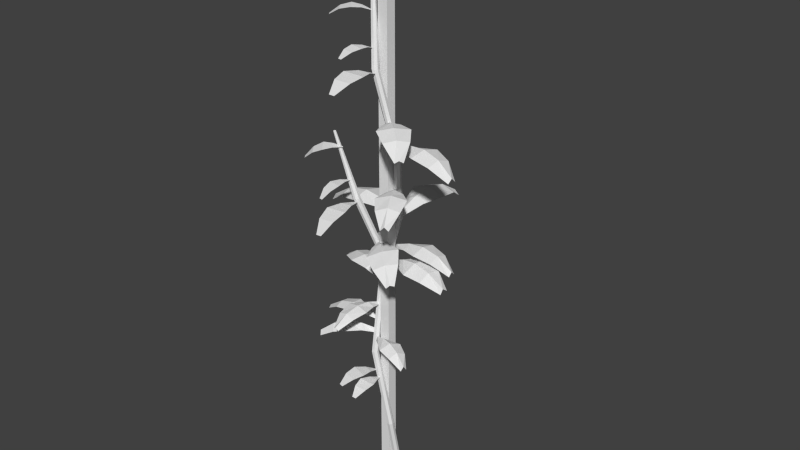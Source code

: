 # Source: tomatoGrowth.blend  (saved by Blender 2.76.0; exported with 4.5.12 LTS)
import bpy
from mathutils import Matrix  # noqa: F401  (used for matrix-valued properties, if any)

bpy.ops.wm.read_factory_settings(use_empty=True)
scene = bpy.context.scene
scene.name = 'Scene'

# ---- collections
col_collection_1 = bpy.data.collections.new('Collection 1'); scene.collection.children.link(col_collection_1)

# ---- world
world_world = bpy.data.worlds.new('World'); scene.world = world_world
world_world.color = (0.05088, 0.05088, 0.05088)
world_world.use_sun_shadow = False
world_world.sun_shadow_jitter_overblur = 0.0
world_world.cycles.sampling_method = 'MANUAL'
world_world.cycles.sample_map_resolution = 256

# ---- meshes
me_plane = bpy.data.meshes.new('Plane')
me_plane.from_pydata([(-0.006438, -0.006438, -0.01506), (-0.006438, -0.006438, 0.719), (-0.006438, 0.006438, -0.01506), (-0.006438, 0.006438, 0.719), (0.006438, -0.006438, -0.01506), (0.006438, -0.006438, 0.719), (0.006438, 0.006438, -0.01506), (0.006438, 0.006438, 0.719), (0.01306, 0.01601, -0.03251), (-0.01754, 0.001408, 0.654), (0.01653, 0.01434, -0.03251), (-0.01548, 0.00042, 0.654), (0.01739, 0.01058, -0.03251), (-0.01498, -0.001801, 0.654), (0.01499, 0.00757, -0.03251), (-0.0164, -0.003582, 0.654), (0.01113, 0.00757, -0.03251), (-0.01867, -0.003582, 0.654), (0.008728, 0.01058, -0.03251), (-0.02009, -0.001801, 0.654), (0.009585, 0.01434, -0.03251), (-0.01959, 0.00042, 0.654), (-0.002669, -0.01121, 0.5465), (0.0008035, -0.01288, 0.5465), (0.001661, -0.01664, 0.5465), (-0.000742, -0.01965, 0.5465), (-0.004596, -0.01965, 0.5465), (-0.006999, -0.01664, 0.5465), (-0.006142, -0.01288, 0.5465), (0.02079, -0.0001107, 0.448), (0.02165, -0.003868, 0.448), (0.01924, -0.006882, 0.448), (0.01539, -0.006882, 0.448), (0.01299, -0.003868, 0.448), (0.01384, -0.0001107, 0.448), (0.01732, 0.001562, 0.448), (0.00361, 0.02359, 0.3544), (0.004468, 0.01984, 0.3544), (0.002065, 0.01682, 0.3544), (-0.00179, 0.01682, 0.3544), (-0.004193, 0.01984, 0.3544), (-0.003335, 0.02359, 0.3544), (0.0001376, 0.02527, 0.3544), (-0.01138, 0.009489, 0.271), (-0.01052, 0.005731, 0.271), (-0.01293, 0.002718, 0.271), (-0.01678, 0.002718, 0.271), (-0.01918, 0.005731, 0.271), (-0.01833, 0.009489, 0.271), (-0.01485, 0.01116, 0.271), (-0.006633, -0.009988, 0.179), (-0.005776, -0.01375, 0.179), (-0.008179, -0.01676, 0.179), (-0.01203, -0.01676, 0.179), (-0.01444, -0.01375, 0.179), (-0.01358, -0.009988, 0.179), (-0.01011, -0.008316, 0.179), (0.01435, -0.006655, 0.07777), (0.0152, -0.01041, 0.07777), (0.0128, -0.01343, 0.07777), (0.008946, -0.01343, 0.07777), (0.006543, -0.01041, 0.07777), (0.007401, -0.006655, 0.07777), (0.01087, -0.004982, 0.07777), (-0.002496, 0.02536, 0.3552), (0.003281, 0.02536, 0.3552), (-0.005572, 0.1294, 0.3451), (0.006358, 0.1294, 0.3451), (-0.01739, 0.1034, 0.3618), (-0.02245, 0.07604, 0.3677), (-0.01247, 0.04973, 0.3644), (0.01326, 0.04973, 0.3644), (0.02323, 0.07604, 0.3677), (0.01817, 0.1034, 0.3618), (-0.01988, 0.005775, 0.2697), (-0.01813, 0.01013, 0.2697), (-0.09927, 0.03487, 0.2615), (-0.09567, 0.04386, 0.2615), (-0.08324, 0.01812, 0.2751), (-0.06411, 0.006028, 0.2799), (-0.04126, 0.005609, 0.2772), (-0.03349, 0.02501, 0.2772), (-0.05032, 0.04047, 0.2799), (-0.07251, 0.04493, 0.2751), (0.02123, -0.001637, 0.4526), (0.02039, -0.006389, 0.4526), (0.1073, -0.01425, 0.4442), (0.1056, -0.02406, 0.4442), (0.08764, -0.0007462, 0.4582), (0.06583, 0.007406, 0.4631), (0.04273, 0.003026, 0.4603), (0.03899, -0.01814, 0.4603), (0.05918, -0.03018, 0.4631), (0.08246, -0.03, 0.4582), (-0.01241, -0.01075, 0.2042), (-0.01456, -0.007708, 0.2042), (-0.06599, -0.05107, 0.1976), (-0.07043, -0.0448, 0.1976), (-0.04793, -0.04762, 0.2084), (-0.03164, -0.04009, 0.2122), (-0.02151, -0.02506, 0.2101), (-0.03108, -0.01153, 0.2101), (-0.04863, -0.01606, 0.2122), (-0.06116, -0.02892, 0.2084), (-0.01345, 0.0132, 0.305), (-0.01083, 0.01544, 0.305), (-0.05523, 0.05915, 0.299), (-0.04982, 0.06378, 0.299), (-0.05049, 0.04279, 0.309), (-0.04215, 0.02842, 0.3125), (-0.02743, 0.02037, 0.3105), (-0.01577, 0.03035, 0.3105), (-0.02146, 0.04614, 0.3125), (-0.03439, 0.05659, 0.309), (-0.005774, 0.01434, 0.6751), (-0.004707, 0.01383, 0.6751), (-0.004443, 0.01267, 0.6751), (-0.005182, 0.01175, 0.6751), (-0.006367, 0.01175, 0.6751), (-0.007106, 0.01267, 0.6751), (-0.006842, 0.01383, 0.6751), (-0.01154, -0.009891, 0.6083), (-0.0131, -0.007869, 0.6083), (-0.04715, -0.03897, 0.6039), (-0.05036, -0.0348, 0.6039), (-0.03487, -0.03612, 0.6113), (-0.02392, -0.03051, 0.6139), (-0.01739, -0.01994, 0.6124), (-0.02431, -0.01093, 0.6124), (-0.03621, -0.01452, 0.6139), (-0.04444, -0.02367, 0.6113), (-0.01374, -0.06852, 0.5467), (-0.01657, -0.05109, 0.5504), (-0.009893, -0.03457, 0.5484), (0.006407, -0.03492, 0.5484), (0.01237, -0.05172, 0.5504), (0.008782, -0.06901, 0.5467), (-0.006616, -0.08515, 0.5361), (0.000941, -0.08531, 0.5361), (-0.003238, -0.01927, 0.5425), (0.0004214, -0.01935, 0.5425), (-0.005734, -0.01522, 0.5692), (-0.008059, -0.01468, 0.5692), (-0.01427, -0.05738, 0.5651), (-0.01907, -0.05626, 0.5651), (-0.007073, -0.04804, 0.572), (-0.002463, -0.03748, 0.5744), (-0.004008, -0.02596, 0.573), (-0.01436, -0.02355, 0.573), (-0.02085, -0.0332, 0.5744), (-0.02138, -0.0447, 0.572), (-0.00544, -0.01538, 0.1543), (-0.008119, -0.01452, 0.1543), (-0.01944, -0.0641, 0.1494), (-0.02497, -0.06233, 0.1494), (-0.01011, -0.0538, 0.1576), (-0.003696, -0.04184, 0.1604), (-0.004425, -0.02816, 0.1588), (-0.01636, -0.02435, 0.1588), (-0.02488, -0.03507, 0.1604), (-0.0266, -0.04853, 0.1576), (-0.0004247, -0.0153, 0.1448), (-0.003063, -0.0153, 0.1448), (0.001123, -0.06282, 0.1402), (-0.004326, -0.06284, 0.1402), (0.006483, -0.05094, 0.1478), (0.008758, -0.03841, 0.1505), (0.004165, -0.02641, 0.149), (-0.007586, -0.02645, 0.149), (-0.01211, -0.03848, 0.1505), (-0.009757, -0.05099, 0.1478), (-0.01553, -0.005781, 0.2204), (-0.01596, -0.001972, 0.2204), (-0.08392, -0.01557, 0.2137), (-0.08481, -0.007703, 0.2137), (-0.06591, -0.02142, 0.2248), (-0.04746, -0.02272, 0.2287), (-0.03086, -0.01418, 0.2265), (-0.03277, 0.00279, 0.2265), (-0.05086, 0.007407, 0.2287), (-0.06856, 0.002025, 0.2248), (-0.01154, -0.002222, 0.2401), (-0.01535, -0.00181, 0.2401), (-0.01693, -0.0711, 0.2334), (-0.0248, -0.07025, 0.2334), (-0.007284, -0.0548, 0.2445), (-0.00199, -0.03708, 0.2484), (-0.006696, -0.01901, 0.2462), (-0.02367, -0.01718, 0.2462), (-0.03213, -0.03382, 0.2484), (-0.03074, -0.05226, 0.2445), (0.0121, -0.007184, 0.483), (0.008824, -0.01073, 0.483), (0.07766, -0.06435, 0.4745), (0.07089, -0.07167, 0.4745), (0.06843, -0.04236, 0.4885), (0.0545, -0.02371, 0.4934), (0.03271, -0.0149, 0.4907), (0.01811, -0.03067, 0.4907), (0.02858, -0.05172, 0.4934), (0.04825, -0.06417, 0.4885), (0.01046, -0.008955, 0.4856), (0.07428, -0.06801, 0.4771), (0.02541, -0.02278, 0.4933), (0.04154, -0.03771, 0.496), (0.05834, -0.05326, 0.4911), (0.02081, -0.004013, 0.4578), (0.1064, -0.01915, 0.4494), (0.04086, -0.007559, 0.4656), (0.0625, -0.01139, 0.4683), (0.08505, -0.01537, 0.4634), (0.0003926, 0.02536, 0.3611), (0.0003926, 0.1294, 0.351), (0.0003926, 0.04973, 0.3703), (0.0003926, 0.07604, 0.3736), (0.0003926, 0.1034, 0.3677), (-0.01214, 0.01432, 0.307), (-0.05252, 0.06147, 0.301), (-0.0216, 0.02536, 0.3125), (-0.03181, 0.03728, 0.3145), (-0.04244, 0.04969, 0.311), (-0.019, 0.007952, 0.273), (-0.09747, 0.03937, 0.2648), (-0.03738, 0.01531, 0.2805), (-0.05721, 0.02325, 0.2832), (-0.07787, 0.03152, 0.2784), (-0.01345, -0.002016, 0.2438), (-0.02087, -0.07068, 0.2371), (-0.01518, -0.0181, 0.2499), (-0.01706, -0.03545, 0.2521), (-0.01901, -0.05353, 0.2482), (-0.01348, -0.009227, 0.2097), (-0.06821, -0.04793, 0.2032), (-0.0263, -0.01829, 0.2157), (-0.04013, -0.02808, 0.2178), (-0.05454, -0.03827, 0.214), (-0.01574, -0.003876, 0.2233), (-0.08437, -0.01164, 0.2166), (-0.03181, -0.005693, 0.2294), (-0.04916, -0.007655, 0.2316), (-0.06723, -0.009698, 0.2277), (-0.002056, 0.01735, 0.3552), (-0.001745, 0.02312, 0.3552), (-0.1061, 0.01989, 0.3451), (-0.1055, 0.0318, 0.3451), (-0.08083, 0.00669, 0.3618), (-0.05374, 0.0001573, 0.3677), (-0.02693, 0.008703, 0.3644), (-0.02554, 0.0344, 0.3644), (-0.05127, 0.04578, 0.3677), (-0.07891, 0.0422, 0.3618), (-0.0019, 0.02024, 0.3611), (-0.1058, 0.02584, 0.351), (-0.02624, 0.02155, 0.3703), (-0.05251, 0.02297, 0.3736), (-0.07987, 0.02444, 0.3677), (0.0123, 0.006359, 0.3955), (0.008298, 0.004023, 0.3955), (0.05653, -0.06456, 0.3874), (0.04826, -0.06938, 0.3874), (0.05421, -0.04176, 0.4008), (0.04664, -0.02071, 0.4055), (0.02908, -0.006504, 0.4029), (0.01124, -0.01691, 0.4029), (0.01496, -0.03919, 0.4055), (0.02955, -0.05614, 0.4008), (0.0103, 0.005191, 0.4002), (0.05239, -0.06697, 0.3921), (0.02016, -0.01171, 0.4076), (0.0308, -0.02995, 0.4102), (0.04188, -0.04895, 0.4055), (-0.001886, 0.02065, 0.3137), (-0.00192, 0.01601, 0.3137), (0.08167, 0.02251, 0.3056), (0.0816, 0.01293, 0.3056), (0.06088, 0.03214, 0.3191), (0.03891, 0.03637, 0.3238), (0.01773, 0.02851, 0.3211), (0.01758, 0.00786, 0.3211), (0.03864, -0.0003022, 0.3238), (0.06067, 0.003602, 0.3191), (-0.001903, 0.01833, 0.3184), (0.08163, 0.01772, 0.3103), (0.01766, 0.01819, 0.3258), (0.03878, 0.01803, 0.3285), (0.06077, 0.01787, 0.3238), (-0.005598, -0.01113, 0.196), (-0.006862, -0.01447, 0.196), (0.05526, -0.03211, 0.1897), (0.05265, -0.03901, 0.1897), (0.04281, -0.0196, 0.2001), (0.02807, -0.01067, 0.2037), (0.01068, -0.01069, 0.2017), (0.00505, -0.02557, 0.2017), (0.01808, -0.03709, 0.2037), (0.03504, -0.04016, 0.2001), (-0.00623, -0.0128, 0.2013), (0.05395, -0.03556, 0.1951), (0.007864, -0.01813, 0.2071), (0.02308, -0.02388, 0.2091), (0.03893, -0.02988, 0.2055), (-0.05909, -0.02099, 0.4622), (-0.0578, -0.02164, 0.4622), (-0.05748, -0.02303, 0.462), (-0.05837, -0.02412, 0.4617), (-0.05981, -0.02409, 0.4616), (-0.0607, -0.02296, 0.4617), (-0.06038, -0.02158, 0.462), (-0.03262, -0.01191, 0.3842), (-0.02917, -0.01362, 0.3843), (-0.02832, -0.01734, 0.3837), (-0.03071, -0.02026, 0.3829), (-0.03454, -0.02018, 0.3825), (-0.03693, -0.01717, 0.3828), (-0.03607, -0.01349, 0.3836), (-0.00714, 0.0134, 0.2955), (-0.006288, 0.009686, 0.2949), (-0.008676, 0.006769, 0.2941), (-0.01251, 0.006844, 0.2937), (-0.0149, 0.009855, 0.294), (-0.01404, 0.01353, 0.2948), (-0.01059, 0.01511, 0.2954), (0.001343, 0.01381, 0.2967), (0.0005079, 0.009151, 0.2957), (0.08782, 0.001231, 0.2954), (0.08609, -0.00839, 0.2934), (0.06675, 0.0124, 0.3094), (0.04454, 0.01997, 0.3133), (0.02188, 0.0166, 0.3074), (0.01816, -0.004154, 0.3032), (0.03793, -0.01688, 0.3058), (0.06161, -0.01628, 0.3036), (-0.04816, -0.02149, 0.444), (-0.04971, -0.01947, 0.4442), (-0.08308, -0.0486, 0.4306), (-0.08627, -0.04443, 0.431), (-0.07168, -0.04736, 0.4396), (-0.06106, -0.04252, 0.4443), (-0.05442, -0.03199, 0.4455), (-0.0613, -0.02299, 0.4464), (-0.07328, -0.02655, 0.4459), (-0.08119, -0.03492, 0.4408), (-0.04365, -0.06812, 0.3729), (-0.04687, -0.05158, 0.3794), (-0.04, -0.03508, 0.3811), (-0.0238, -0.03575, 0.3827), (-0.0181, -0.05276, 0.3824), (-0.02126, -0.06904, 0.3753), (-0.03541, -0.08271, 0.3603), (-0.0279, -0.08302, 0.3611), (-0.03275, -0.01911, 0.3788), (-0.02911, -0.01926, 0.3792), (-0.03814, -0.01986, 0.4054), (-0.04045, -0.01928, 0.4052), (-0.04617, -0.06042, 0.3928), (-0.05094, -0.05923, 0.3925), (-0.03977, -0.0526, 0.402), (-0.03545, -0.04275, 0.4068), (-0.03684, -0.03114, 0.4074), (-0.04713, -0.02856, 0.4067), (-0.05372, -0.03817, 0.4056), (-0.05399, -0.04904, 0.4011), (-0.01103, 0.003111, 0.3244), (-0.01429, -0.0003092, 0.3234), (0.05506, -0.0529, 0.3129), (0.04833, -0.05996, 0.3108), (0.04436, -0.03359, 0.3295), (0.02998, -0.01584, 0.3362), (0.008617, -0.006256, 0.3327), (-0.005898, -0.02149, 0.3283), (0.004213, -0.04289, 0.3284), (0.02431, -0.05464, 0.3234), (-0.01294, 0.0009354, 0.3264), (0.05142, -0.0569, 0.3144), (0.001076, -0.01434, 0.3331), (0.01682, -0.02983, 0.3348), (0.03405, -0.04458, 0.329), (0.000359, 0.01055, 0.3013), (0.08639, -0.00451, 0.2995), (0.01945, 0.00529, 0.3104), (0.04067, 0.0006148, 0.3147), (0.06361, -0.002873, 0.3116)], [], [(1, 3, 2, 0), (3, 7, 6, 2), (7, 5, 4, 6), (5, 1, 0, 4), (0, 2, 6, 4), (5, 7, 3, 1), (22, 9, 11, 23), (23, 11, 13, 24), (24, 13, 15, 25), (25, 15, 17, 26), (26, 17, 19, 27), (19, 17, 118, 119), (28, 21, 9, 22), (27, 19, 21, 28), (8, 10, 12, 14, 16, 18, 20), (33, 27, 28, 34), (34, 28, 22, 35), (32, 26, 27, 33), (31, 25, 26, 32), (30, 24, 25, 31), (29, 23, 24, 30), (35, 22, 23, 29), (42, 35, 29, 36), (36, 29, 30, 37), (37, 30, 31, 38), (38, 31, 32, 39), (39, 32, 33, 40), (41, 34, 35, 42), (40, 33, 34, 41), (47, 40, 41, 48), (48, 41, 42, 49), (46, 39, 40, 47), (45, 38, 39, 46), (44, 37, 38, 45), (43, 36, 37, 44), (49, 42, 36, 43), (56, 49, 43, 50), (50, 43, 44, 51), (51, 44, 45, 52), (52, 45, 46, 53), (53, 46, 47, 54), (55, 48, 49, 56), (54, 47, 48, 55), (61, 54, 55, 62), (62, 55, 56, 63), (60, 53, 54, 61), (59, 52, 53, 60), (58, 51, 52, 59), (57, 50, 51, 58), (63, 56, 50, 57), (8, 63, 57, 10), (10, 57, 58, 12), (12, 58, 59, 14), (14, 59, 60, 16), (16, 60, 61, 18), (20, 62, 63, 8), (18, 61, 62, 20), (215, 73, 67, 212), (211, 65, 71, 213), (213, 71, 72, 214), (214, 72, 73, 215), (225, 83, 77, 222), (221, 75, 81, 223), (223, 81, 82, 224), (224, 82, 83, 225), (210, 93, 87, 207), (206, 85, 91, 208), (208, 91, 92, 209), (209, 92, 93, 210), (235, 103, 97, 232), (231, 95, 101, 233), (233, 101, 102, 234), (234, 102, 103, 235), (220, 113, 107, 217), (216, 105, 111, 218), (218, 111, 112, 219), (219, 112, 113, 220), (115, 114, 120, 119, 118, 117, 116), (11, 9, 114, 115), (15, 13, 116, 117), (21, 19, 119, 120), (17, 15, 117, 118), (9, 21, 120, 114), (13, 11, 115, 116), (136, 131, 137, 138), (140, 139, 133, 134), (134, 133, 132, 135), (135, 132, 131, 136), (125, 130, 124, 123), (121, 122, 128, 127), (127, 128, 129, 126), (126, 129, 130, 125), (145, 150, 144, 143), (141, 142, 148, 147), (147, 148, 149, 146), (146, 149, 150, 145), (155, 160, 154, 153), (151, 152, 158, 157), (157, 158, 159, 156), (156, 159, 160, 155), (165, 170, 164, 163), (161, 162, 168, 167), (167, 168, 169, 166), (166, 169, 170, 165), (240, 180, 174, 237), (236, 172, 178, 238), (238, 178, 179, 239), (239, 179, 180, 240), (230, 190, 184, 227), (226, 182, 188, 228), (228, 188, 189, 229), (229, 189, 190, 230), (205, 200, 194, 202), (201, 192, 198, 203), (203, 198, 199, 204), (204, 199, 200, 205), (196, 204, 205, 195), (197, 203, 204, 196), (191, 201, 203, 197), (195, 205, 202, 193), (89, 209, 210, 88), (90, 208, 209, 89), (84, 206, 208, 90), (88, 210, 207, 86), (69, 214, 215, 68), (70, 213, 214, 69), (64, 211, 213, 70), (68, 215, 212, 66), (109, 219, 220, 108), (110, 218, 219, 109), (104, 216, 218, 110), (108, 220, 217, 106), (79, 224, 225, 78), (80, 223, 224, 79), (74, 221, 223, 80), (78, 225, 222, 76), (186, 229, 230, 185), (187, 228, 229, 186), (181, 226, 228, 187), (185, 230, 227, 183), (99, 234, 235, 98), (100, 233, 234, 99), (94, 231, 233, 100), (98, 235, 232, 96), (176, 239, 240, 175), (177, 238, 239, 176), (171, 236, 238, 177), (175, 240, 237, 173), (255, 250, 244, 252), (251, 242, 248, 253), (253, 248, 249, 254), (254, 249, 250, 255), (246, 254, 255, 245), (247, 253, 254, 246), (241, 251, 253, 247), (245, 255, 252, 243), (270, 265, 259, 267), (266, 257, 263, 268), (268, 263, 264, 269), (269, 264, 265, 270), (261, 269, 270, 260), (262, 268, 269, 261), (256, 266, 268, 262), (260, 270, 267, 258), (285, 280, 274, 282), (281, 272, 278, 283), (283, 278, 279, 284), (284, 279, 280, 285), (276, 284, 285, 275), (277, 283, 284, 276), (271, 281, 283, 277), (275, 285, 282, 273), (300, 295, 289, 297), (296, 287, 293, 298), (298, 293, 294, 299), (299, 294, 295, 300), (291, 299, 300, 290), (292, 298, 299, 291), (286, 296, 298, 292), (290, 300, 297, 288), (308, 301, 302, 309), (309, 302, 303, 310), (310, 303, 304, 311), (311, 304, 305, 312), (312, 305, 306, 313), (314, 307, 301, 308), (313, 306, 307, 314), (319, 313, 314, 320), (320, 314, 308, 321), (318, 312, 313, 319), (317, 311, 312, 318), (316, 310, 311, 317), (315, 309, 310, 316), (321, 308, 309, 315), (381, 331, 325, 378), (377, 323, 329, 379), (379, 329, 330, 380), (380, 330, 331, 381), (347, 342, 348, 349), (351, 350, 344, 345), (345, 344, 343, 346), (346, 343, 342, 347), (336, 341, 335, 334), (332, 333, 339, 338), (338, 339, 340, 337), (337, 340, 341, 336), (356, 361, 355, 354), (352, 353, 359, 358), (358, 359, 360, 357), (357, 360, 361, 356), (376, 371, 365, 373), (372, 363, 369, 374), (374, 369, 370, 375), (375, 370, 371, 376), (367, 375, 376, 366), (368, 374, 375, 367), (362, 372, 374, 368), (366, 376, 373, 364), (327, 380, 381, 326), (328, 379, 380, 327), (322, 377, 379, 328), (326, 381, 378, 324)])
_uv = me_plane.uv_layers.new(name='UVMap')
_uv.uv.foreach_set('vector', [0.4968, 0.8595, 0.5032, 0.8595, 0.5032, 0.4925, 0.4968, 0.4925, 0.4968, 0.8595, 0.5032, 0.8595, 0.5032, 0.4925, 0.4968, 0.4925, 0.5032, 0.8595, 0.4968, 0.8595, 0.4968, 0.4925, 0.5032, 0.4925, 0.5032, 0.8595, 0.4968, 0.8595, 0.4968, 0.4925, 0.5032, 0.4925, 0.4968, 0.4968, 0.4968, 0.5032, 0.5032, 0.5032, 0.5032, 0.4968, 0.5032, 0.4968, 0.5032, 0.5032, 0.4968, 0.5032, 0.4968, 0.4968, 0.4987, 0.7733, 0.4912, 0.827, 0.4923, 0.827, 0.5004, 0.7733, 0.4936, 0.7733, 0.5002, 0.827, 0.4991, 0.827, 0.4917, 0.7733, 0.4917, 0.7733, 0.4991, 0.827, 0.4982, 0.827, 0.4902, 0.7733, 0.4996, 0.7733, 0.4918, 0.827, 0.4907, 0.827, 0.4977, 0.7733, 0.4902, 0.7733, 0.4982, 0.827, 0.4991, 0.827, 0.4917, 0.7733, 0.49, 0.4991, 0.4907, 0.4982, 0.4968, 0.5059, 0.4964, 0.5063, 0.4969, 0.7733, 0.4902, 0.827, 0.4912, 0.827, 0.4987, 0.7733, 0.4917, 0.7733, 0.4991, 0.827, 0.5002, 0.827, 0.4936, 0.7733, 0.5065, 0.508, 0.5083, 0.5072, 0.5087, 0.5053, 0.5075, 0.5038, 0.5056, 0.5038, 0.5044, 0.5053, 0.5048, 0.5072, 0.4981, 0.724, 0.4917, 0.7733, 0.4936, 0.7733, 0.4999, 0.724, 0.5069, 0.724, 0.4969, 0.7733, 0.4987, 0.7733, 0.5087, 0.724, 0.4966, 0.724, 0.4902, 0.7733, 0.4917, 0.7733, 0.4981, 0.724, 0.5096, 0.724, 0.4996, 0.7733, 0.4977, 0.7733, 0.5077, 0.724, 0.4981, 0.724, 0.4917, 0.7733, 0.4902, 0.7733, 0.4966, 0.724, 0.4999, 0.724, 0.4936, 0.7733, 0.4917, 0.7733, 0.4981, 0.724, 0.5087, 0.724, 0.4987, 0.7733, 0.5004, 0.7733, 0.5104, 0.724, 0.5001, 0.6772, 0.5087, 0.724, 0.5104, 0.724, 0.5018, 0.6772, 0.5118, 0.6772, 0.4999, 0.724, 0.4981, 0.724, 0.5099, 0.6772, 0.5099, 0.6772, 0.4981, 0.724, 0.4966, 0.724, 0.5084, 0.6772, 0.501, 0.6772, 0.5096, 0.724, 0.5077, 0.724, 0.4991, 0.6772, 0.5084, 0.6772, 0.4966, 0.724, 0.4981, 0.724, 0.5099, 0.6772, 0.4983, 0.6772, 0.5069, 0.724, 0.5087, 0.724, 0.5001, 0.6772, 0.5099, 0.6772, 0.4981, 0.724, 0.4999, 0.724, 0.5118, 0.6772, 0.5029, 0.6355, 0.5099, 0.6772, 0.5118, 0.6772, 0.5047, 0.6355, 0.4908, 0.6355, 0.4983, 0.6772, 0.5001, 0.6772, 0.4926, 0.6355, 0.5014, 0.6355, 0.5084, 0.6772, 0.5099, 0.6772, 0.5029, 0.6355, 0.4935, 0.6355, 0.501, 0.6772, 0.4991, 0.6772, 0.4916, 0.6355, 0.5029, 0.6355, 0.5099, 0.6772, 0.5084, 0.6772, 0.5014, 0.6355, 0.5047, 0.6355, 0.5118, 0.6772, 0.5099, 0.6772, 0.5029, 0.6355, 0.4926, 0.6355, 0.5001, 0.6772, 0.5018, 0.6772, 0.4943, 0.6355, 0.4949, 0.5895, 0.4926, 0.6355, 0.4943, 0.6355, 0.4967, 0.5895, 0.495, 0.5895, 0.5047, 0.6355, 0.5029, 0.6355, 0.4931, 0.5895, 0.4931, 0.5895, 0.5029, 0.6355, 0.5014, 0.6355, 0.4916, 0.5895, 0.4959, 0.5895, 0.4935, 0.6355, 0.4916, 0.6355, 0.494, 0.5895, 0.4916, 0.5895, 0.5014, 0.6355, 0.5029, 0.6355, 0.4931, 0.5895, 0.4932, 0.5895, 0.4908, 0.6355, 0.4926, 0.6355, 0.4949, 0.5895, 0.4931, 0.5895, 0.5029, 0.6355, 0.5047, 0.6355, 0.495, 0.5895, 0.4948, 0.5389, 0.4931, 0.5895, 0.495, 0.5895, 0.4967, 0.5389, 0.5037, 0.5389, 0.4932, 0.5895, 0.4949, 0.5895, 0.5054, 0.5389, 0.4933, 0.5389, 0.4916, 0.5895, 0.4931, 0.5895, 0.4948, 0.5389, 0.5064, 0.5389, 0.4959, 0.5895, 0.494, 0.5895, 0.5045, 0.5389, 0.4948, 0.5389, 0.4931, 0.5895, 0.4916, 0.5895, 0.4933, 0.5389, 0.4967, 0.5389, 0.495, 0.5895, 0.4931, 0.5895, 0.4948, 0.5389, 0.5054, 0.5389, 0.4949, 0.5895, 0.4967, 0.5895, 0.5072, 0.5389, 0.5065, 0.4837, 0.5054, 0.5389, 0.5072, 0.5389, 0.5083, 0.4837, 0.5072, 0.4837, 0.4967, 0.5389, 0.4948, 0.5389, 0.5053, 0.4837, 0.5053, 0.4837, 0.4948, 0.5389, 0.4933, 0.5389, 0.5038, 0.4837, 0.5075, 0.4837, 0.5064, 0.5389, 0.5045, 0.5389, 0.5056, 0.4837, 0.5038, 0.4837, 0.4933, 0.5389, 0.4948, 0.5389, 0.5053, 0.4837, 0.5048, 0.4837, 0.5037, 0.5389, 0.5054, 0.5389, 0.5065, 0.4837, 0.5053, 0.4837, 0.4948, 0.5389, 0.4967, 0.5389, 0.5072, 0.4837, 0.5002, 0.5517, 0.5091, 0.5517, 0.5032, 0.5647, 0.5002, 0.5647, 0.5002, 0.5127, 0.5016, 0.5127, 0.5066, 0.5249, 0.5002, 0.5249, 0.5002, 0.5249, 0.5066, 0.5249, 0.5116, 0.538, 0.5002, 0.538, 0.5002, 0.538, 0.5116, 0.538, 0.5091, 0.5517, 0.5002, 0.5517, 0.4611, 0.5158, 0.4637, 0.5225, 0.4522, 0.5219, 0.4513, 0.5197, 0.4905, 0.504, 0.4909, 0.5051, 0.4833, 0.5125, 0.4813, 0.5077, 0.4813, 0.5077, 0.4833, 0.5125, 0.4748, 0.5202, 0.4714, 0.5116, 0.4714, 0.5116, 0.4748, 0.5202, 0.4637, 0.5225, 0.4611, 0.5158, 0.5425, 0.4923, 0.5412, 0.485, 0.5528, 0.488, 0.5532, 0.4904, 0.5104, 0.498, 0.5102, 0.4968, 0.5195, 0.4909, 0.5204, 0.4962, 0.5204, 0.4962, 0.5195, 0.4909, 0.5296, 0.4849, 0.5313, 0.4943, 0.5313, 0.4943, 0.5296, 0.4849, 0.5412, 0.485, 0.5425, 0.4923, 0.4809, 0.607, 0.4855, 0.6042, 0.4776, 0.5988, 0.476, 0.6016, 0.4933, 0.6049, 0.4927, 0.6021, 0.4845, 0.6051, 0.4869, 0.6078, 0.4869, 0.4909, 0.4845, 0.4942, 0.4757, 0.492, 0.4799, 0.486, 0.4799, 0.486, 0.4757, 0.492, 0.4694, 0.4855, 0.4727, 0.4809, 0.4788, 0.5248, 0.4828, 0.5283, 0.4751, 0.5319, 0.4737, 0.5307, 0.4939, 0.5072, 0.4946, 0.5077, 0.4921, 0.5152, 0.4892, 0.5127, 0.4892, 0.5127, 0.4921, 0.5152, 0.4893, 0.5231, 0.4841, 0.5186, 0.4841, 0.5186, 0.4893, 0.5231, 0.4828, 0.5283, 0.4788, 0.5248, 0.4976, 0.5069, 0.4971, 0.5072, 0.4966, 0.5069, 0.4964, 0.5063, 0.4968, 0.5059, 0.4974, 0.5059, 0.4978, 0.5063, 0.4923, 0.827, 0.4912, 0.827, 0.4971, 0.8376, 0.4976, 0.8376, 0.4982, 0.827, 0.4991, 0.827, 0.5063, 0.8376, 0.5059, 0.8376, 0.5002, 0.827, 0.4991, 0.827, 0.5063, 0.8376, 0.5069, 0.8376, 0.4907, 0.827, 0.4918, 0.827, 0.4974, 0.8376, 0.4968, 0.8376, 0.4912, 0.827, 0.4902, 0.827, 0.4966, 0.8376, 0.4971, 0.8376, 0.4991, 0.827, 0.5002, 0.827, 0.5069, 0.8376, 0.5063, 0.8376, 0.5044, 0.4655, 0.4931, 0.4657, 0.4967, 0.4574, 0.5005, 0.4573, 0.5002, 0.4903, 0.4984, 0.4904, 0.4951, 0.4827, 0.5032, 0.4825, 0.5032, 0.4825, 0.4951, 0.4827, 0.4917, 0.4745, 0.5062, 0.4741, 0.5062, 0.4741, 0.4917, 0.4745, 0.4931, 0.4657, 0.5044, 0.4655, 0.4826, 0.4819, 0.4778, 0.4882, 0.4748, 0.4826, 0.4764, 0.4805, 0.4942, 0.4951, 0.4935, 0.4961, 0.4878, 0.4945, 0.4913, 0.49, 0.4913, 0.49, 0.4878, 0.4945, 0.4819, 0.4927, 0.488, 0.4847, 0.488, 0.4847, 0.4819, 0.4927, 0.4778, 0.4882, 0.4826, 0.4819, 0.4965, 0.476, 0.4893, 0.4777, 0.4905, 0.4719, 0.4929, 0.4713, 0.4971, 0.4924, 0.496, 0.4927, 0.4928, 0.4882, 0.498, 0.487, 0.498, 0.487, 0.4928, 0.4882, 0.4896, 0.4834, 0.4988, 0.4813, 0.4988, 0.4813, 0.4896, 0.4834, 0.4893, 0.4777, 0.4965, 0.476, 0.4949, 0.4731, 0.4867, 0.4757, 0.4875, 0.4688, 0.4903, 0.468, 0.4973, 0.4923, 0.4959, 0.4927, 0.4918, 0.4878, 0.4978, 0.4859, 0.4978, 0.4859, 0.4918, 0.4878, 0.4876, 0.4825, 0.4982, 0.4791, 0.4982, 0.4791, 0.4876, 0.4825, 0.4867, 0.4757, 0.4949, 0.4731, 0.5032, 0.4745, 0.4951, 0.4745, 0.4978, 0.4686, 0.5006, 0.4686, 0.4998, 0.4924, 0.4985, 0.4923, 0.4962, 0.4868, 0.5021, 0.4868, 0.5021, 0.4868, 0.4962, 0.4868, 0.4939, 0.4808, 0.5044, 0.4808, 0.5044, 0.4808, 0.4939, 0.4808, 0.4951, 0.4745, 0.5032, 0.4745, 0.4664, 0.4952, 0.4657, 0.501, 0.4576, 0.4961, 0.4578, 0.4942, 0.4921, 0.4981, 0.492, 0.499, 0.4836, 0.5014, 0.4841, 0.4972, 0.4841, 0.4972, 0.4836, 0.5014, 0.4746, 0.5037, 0.4754, 0.4962, 0.4754, 0.4962, 0.4746, 0.5037, 0.4657, 0.501, 0.4664, 0.4952, 0.4905, 0.4732, 0.4846, 0.4739, 0.4876, 0.4649, 0.4896, 0.4647, 0.4933, 0.499, 0.4923, 0.4991, 0.4882, 0.4914, 0.4924, 0.491, 0.4924, 0.491, 0.4882, 0.4914, 0.4839, 0.4831, 0.4915, 0.4823, 0.4915, 0.4823, 0.4839, 0.4831, 0.4846, 0.4739, 0.4905, 0.4732, 0.5292, 0.4734, 0.5241, 0.4679, 0.5354, 0.4642, 0.5371, 0.466, 0.5052, 0.4955, 0.5044, 0.4946, 0.5091, 0.4847, 0.5127, 0.4886, 0.5127, 0.4886, 0.5091, 0.4847, 0.5143, 0.4741, 0.5208, 0.4811, 0.5208, 0.4811, 0.5143, 0.4741, 0.5241, 0.4679, 0.5292, 0.4734, 0.5273, 0.4881, 0.5208, 0.4811, 0.5292, 0.4734, 0.5342, 0.4788, 0.5164, 0.4926, 0.5127, 0.4886, 0.5208, 0.4811, 0.5273, 0.4881, 0.5061, 0.4964, 0.5052, 0.4955, 0.5127, 0.4886, 0.5164, 0.4926, 0.5342, 0.4788, 0.5292, 0.4734, 0.5371, 0.466, 0.5388, 0.4678, 0.5329, 0.5037, 0.5313, 0.4943, 0.5425, 0.4923, 0.5438, 0.4996, 0.5214, 0.5015, 0.5204, 0.4962, 0.5313, 0.4943, 0.5329, 0.5037, 0.5106, 0.4992, 0.5104, 0.498, 0.5204, 0.4962, 0.5214, 0.5015, 0.5438, 0.4996, 0.5425, 0.4923, 0.5532, 0.4904, 0.5536, 0.4929, 0.4888, 0.538, 0.5002, 0.538, 0.5002, 0.5517, 0.4913, 0.5517, 0.4938, 0.5249, 0.5002, 0.5249, 0.5002, 0.538, 0.4888, 0.538, 0.4988, 0.5127, 0.5002, 0.5127, 0.5002, 0.5249, 0.4938, 0.5249, 0.4913, 0.5517, 0.5002, 0.5517, 0.5002, 0.5647, 0.4972, 0.5647, 0.4789, 0.5142, 0.4841, 0.5186, 0.4788, 0.5248, 0.4748, 0.5214, 0.4863, 0.5102, 0.4892, 0.5127, 0.4841, 0.5186, 0.4789, 0.5142, 0.4933, 0.5066, 0.4939, 0.5072, 0.4892, 0.5127, 0.4863, 0.5102, 0.4748, 0.5214, 0.4788, 0.5248, 0.4737, 0.5307, 0.4724, 0.5296, 0.4679, 0.503, 0.4714, 0.5116, 0.4611, 0.5158, 0.4584, 0.5091, 0.4794, 0.5028, 0.4813, 0.5077, 0.4714, 0.5116, 0.4679, 0.503, 0.4901, 0.5029, 0.4905, 0.504, 0.4813, 0.5077, 0.4794, 0.5028, 0.4584, 0.5091, 0.4611, 0.5158, 0.4513, 0.5197, 0.4504, 0.5174, 0.499, 0.4815, 0.4915, 0.4823, 0.4905, 0.4732, 0.4964, 0.4726, 0.4967, 0.4905, 0.4924, 0.491, 0.4915, 0.4823, 0.499, 0.4815, 0.4942, 0.4989, 0.4933, 0.499, 0.4924, 0.491, 0.4967, 0.4905, 0.4964, 0.4726, 0.4905, 0.4732, 0.4896, 0.4647, 0.4915, 0.4644, 0.4842, 0.48, 0.4799, 0.486, 0.4727, 0.4809, 0.476, 0.4762, 0.4892, 0.4875, 0.4869, 0.4909, 0.4799, 0.486, 0.4842, 0.48, 0.4946, 0.6021, 0.4954, 0.6049, 0.4909, 0.6078, 0.4875, 0.6051, 0.476, 0.6042, 0.4727, 0.607, 0.4659, 0.6016, 0.467, 0.5988, 0.4763, 0.4886, 0.4754, 0.4962, 0.4664, 0.4952, 0.467, 0.4893, 0.4846, 0.4929, 0.4841, 0.4972, 0.4754, 0.4962, 0.4763, 0.4886, 0.4922, 0.4971, 0.4921, 0.4981, 0.4841, 0.4972, 0.4846, 0.4929, 0.467, 0.4893, 0.4664, 0.4952, 0.4578, 0.4942, 0.458, 0.4922, 0.4711, 0.4829, 0.465, 0.4894, 0.4595, 0.4762, 0.4616, 0.474, 0.4995, 0.5096, 0.4986, 0.5106, 0.4862, 0.5059, 0.4907, 0.5012, 0.4907, 0.5012, 0.4862, 0.5059, 0.4732, 0.5006, 0.4811, 0.4922, 0.4811, 0.4922, 0.4732, 0.5006, 0.465, 0.4894, 0.4711, 0.4829, 0.4889, 0.4839, 0.4811, 0.4922, 0.4711, 0.4829, 0.4771, 0.4764, 0.4951, 0.4965, 0.4907, 0.5012, 0.4811, 0.4922, 0.4889, 0.4839, 0.5005, 0.5085, 0.4995, 0.5096, 0.4907, 0.5012, 0.4951, 0.4965, 0.4771, 0.4764, 0.4711, 0.4829, 0.4616, 0.474, 0.4636, 0.4718, 0.5209, 0.4755, 0.5148, 0.4719, 0.5241, 0.4653, 0.5262, 0.4665, 0.5052, 0.5026, 0.5041, 0.502, 0.5056, 0.4915, 0.5101, 0.4941, 0.5101, 0.4941, 0.5056, 0.4915, 0.5075, 0.4804, 0.5154, 0.485, 0.5154, 0.485, 0.5075, 0.4804, 0.5148, 0.4719, 0.5209, 0.4755, 0.5233, 0.4896, 0.5154, 0.485, 0.5209, 0.4755, 0.5271, 0.4791, 0.5145, 0.4967, 0.5101, 0.4941, 0.5154, 0.485, 0.5233, 0.4896, 0.5062, 0.5032, 0.5052, 0.5026, 0.5101, 0.4941, 0.5145, 0.4967, 0.5271, 0.4791, 0.5209, 0.4755, 0.5262, 0.4665, 0.5283, 0.4677, 0.5304, 0.5089, 0.5303, 0.5018, 0.5408, 0.5065, 0.5408, 0.5089, 0.499, 0.5092, 0.499, 0.508, 0.5088, 0.5039, 0.5088, 0.5091, 0.5088, 0.5091, 0.5088, 0.5039, 0.5193, 0.4998, 0.5194, 0.509, 0.5194, 0.509, 0.5193, 0.4998, 0.5303, 0.5018, 0.5304, 0.5089, 0.5195, 0.5182, 0.5194, 0.509, 0.5304, 0.5089, 0.5304, 0.5161, 0.5089, 0.5143, 0.5088, 0.5091, 0.5194, 0.509, 0.5195, 0.5182, 0.4991, 0.5103, 0.499, 0.5092, 0.5088, 0.5091, 0.5089, 0.5143, 0.5304, 0.5161, 0.5304, 0.5089, 0.5408, 0.5089, 0.5408, 0.5113, 0.5195, 0.4851, 0.5175, 0.4799, 0.5263, 0.4805, 0.527, 0.4822, 0.4969, 0.4936, 0.4966, 0.4928, 0.5025, 0.4872, 0.5039, 0.4909, 0.5039, 0.4909, 0.5025, 0.4872, 0.509, 0.4815, 0.5115, 0.4881, 0.5115, 0.4881, 0.509, 0.4815, 0.5175, 0.4799, 0.5195, 0.4851, 0.514, 0.4947, 0.5115, 0.4881, 0.5195, 0.4851, 0.5214, 0.4902, 0.5053, 0.4947, 0.5039, 0.4909, 0.5115, 0.4881, 0.514, 0.4947, 0.4972, 0.598, 0.4969, 0.6007, 0.5039, 0.6035, 0.5053, 0.6008, 0.4902, 0.6, 0.4851, 0.6027, 0.4822, 0.5975, 0.4839, 0.5949, 0.4987, 0.7733, 0.4912, 0.827, 0.4923, 0.827, 0.5004, 0.7733, 0.4936, 0.7733, 0.5002, 0.827, 0.4991, 0.827, 0.4917, 0.7733, 0.4917, 0.7733, 0.4991, 0.827, 0.4982, 0.827, 0.4902, 0.7733, 0.4996, 0.7733, 0.4918, 0.827, 0.4907, 0.827, 0.4977, 0.7733, 0.4902, 0.7733, 0.4982, 0.827, 0.4991, 0.827, 0.4917, 0.7733, 0.4969, 0.7733, 0.4902, 0.827, 0.4912, 0.827, 0.4987, 0.7733, 0.4917, 0.7733, 0.4991, 0.827, 0.5002, 0.827, 0.4936, 0.7733, 0.4981, 0.724, 0.4917, 0.7733, 0.4936, 0.7733, 0.4999, 0.724, 0.5069, 0.724, 0.4969, 0.7733, 0.4987, 0.7733, 0.5087, 0.724, 0.4966, 0.724, 0.4902, 0.7733, 0.4917, 0.7733, 0.4981, 0.724, 0.5096, 0.724, 0.4996, 0.7733, 0.4977, 0.7733, 0.5077, 0.724, 0.4981, 0.724, 0.4917, 0.7733, 0.4902, 0.7733, 0.4966, 0.724, 0.4999, 0.724, 0.4936, 0.7733, 0.4917, 0.7733, 0.4981, 0.724, 0.5087, 0.724, 0.4987, 0.7733, 0.5004, 0.7733, 0.5104, 0.724, 0.5425, 0.4923, 0.5412, 0.485, 0.5528, 0.488, 0.5532, 0.4904, 0.5104, 0.498, 0.5102, 0.4968, 0.5195, 0.4909, 0.5204, 0.4962, 0.5204, 0.4962, 0.5195, 0.4909, 0.5296, 0.4849, 0.5313, 0.4943, 0.5313, 0.4943, 0.5296, 0.4849, 0.5412, 0.485, 0.5425, 0.4923, 0.5044, 0.4655, 0.4931, 0.4657, 0.4967, 0.4574, 0.5005, 0.4573, 0.5002, 0.4903, 0.4984, 0.4904, 0.4951, 0.4827, 0.5032, 0.4825, 0.5032, 0.4825, 0.4951, 0.4827, 0.4917, 0.4745, 0.5062, 0.4741, 0.5062, 0.4741, 0.4917, 0.4745, 0.4931, 0.4657, 0.5044, 0.4655, 0.4826, 0.4819, 0.4778, 0.4882, 0.4748, 0.4826, 0.4764, 0.4805, 0.4942, 0.4951, 0.4935, 0.4961, 0.4878, 0.4945, 0.4913, 0.49, 0.4913, 0.49, 0.4878, 0.4945, 0.4819, 0.4927, 0.488, 0.4847, 0.488, 0.4847, 0.4819, 0.4927, 0.4778, 0.4882, 0.4826, 0.4819, 0.4965, 0.476, 0.4893, 0.4777, 0.4905, 0.4719, 0.4929, 0.4713, 0.4971, 0.4924, 0.496, 0.4927, 0.4928, 0.4882, 0.498, 0.487, 0.498, 0.487, 0.4928, 0.4882, 0.4896, 0.4834, 0.4988, 0.4813, 0.4988, 0.4813, 0.4896, 0.4834, 0.4893, 0.4777, 0.4965, 0.476, 0.5292, 0.4734, 0.5241, 0.4679, 0.5354, 0.4642, 0.5371, 0.466, 0.5052, 0.4955, 0.5044, 0.4946, 0.5091, 0.4847, 0.5127, 0.4886, 0.5127, 0.4886, 0.5091, 0.4847, 0.5143, 0.4741, 0.5208, 0.4811, 0.5208, 0.4811, 0.5143, 0.4741, 0.5241, 0.4679, 0.5292, 0.4734, 0.5273, 0.4881, 0.5208, 0.4811, 0.5292, 0.4734, 0.5342, 0.4788, 0.5164, 0.4926, 0.5127, 0.4886, 0.5208, 0.4811, 0.5273, 0.4881, 0.5061, 0.4964, 0.5052, 0.4955, 0.5127, 0.4886, 0.5164, 0.4926, 0.5342, 0.4788, 0.5292, 0.4734, 0.5371, 0.466, 0.5388, 0.4678, 0.5329, 0.5037, 0.5313, 0.4943, 0.5425, 0.4923, 0.5438, 0.4996, 0.5214, 0.5015, 0.5204, 0.4962, 0.5313, 0.4943, 0.5329, 0.5037, 0.5106, 0.4992, 0.5104, 0.498, 0.5204, 0.4962, 0.5214, 0.5015, 0.5438, 0.4996, 0.5425, 0.4923, 0.5532, 0.4904, 0.5536, 0.4929])
me_plane.use_remesh_preserve_volume = False
me_plane.use_remesh_preserve_attributes = False
me_plane.use_mirror_vertex_groups = False
me_plane.update()

# ---- objects
ob_tomatogrowth = bpy.data.objects.new('tomatoGrowth', me_plane)

# ---- transforms, parenting, visibility, modifiers, constraints
ob_tomatogrowth.location = (0.0, 0.0, 0.0)
ob_tomatogrowth.lineart.crease_threshold = 0.0

# ---- collection membership
col_collection_1.objects.link(ob_tomatogrowth)

# ---- scene / render settings (as saved in the file)
scene.frame_start = 1; scene.frame_end = 250; scene.frame_set(2)
scene.render.engine = 'BLENDER_EEVEE_NEXT'
scene.render.resolution_percentage = 50
scene.render.dither_intensity = 0.0
scene.cycles.use_denoising = False
scene.cycles.samples = 10
scene.cycles.sampling_pattern = 'TABULATED_SOBOL'
scene.cycles.light_sampling_threshold = 0.0
scene.cycles.use_adaptive_sampling = False
scene.cycles.use_light_tree = False
scene.cycles.blur_glossy = 0.0
scene.cycles.pixel_filter_type = 'GAUSSIAN'
scene.cycles.sample_clamp_indirect = 0.0
scene.view_settings.view_transform = 'Standard'
bpy.context.view_layer.update()

# ---- added for rendering (the .blend has no active camera and no usable light): camera, sun
cam_auto = bpy.data.cameras.new('AutoCamera')
cam_auto.lens = 50.0
cam_auto.sensor_width = 36.0
cam_auto.clip_end = 1000.0
ob_auto_camera = bpy.data.objects.new('AutoCamera', cam_auto)
scene.collection.objects.link(ob_auto_camera)
ob_auto_camera.location = (0.750236, -0.87753, 0.942996)
ob_auto_camera.rotation_euler = (1.09748, -7.21219e-08, 0.694738)
scene.camera = ob_auto_camera
light_auto_sun = bpy.data.lights.new('AutoSun', 'SUN')
light_auto_sun.energy = 3.0
light_auto_sun.angle = 0.0523599
ob_auto_sun = bpy.data.objects.new('AutoSun', light_auto_sun)
scene.collection.objects.link(ob_auto_sun)
ob_auto_sun.rotation_euler = (0.872665, 0.174533, 0.523599)
bpy.context.view_layer.update()
